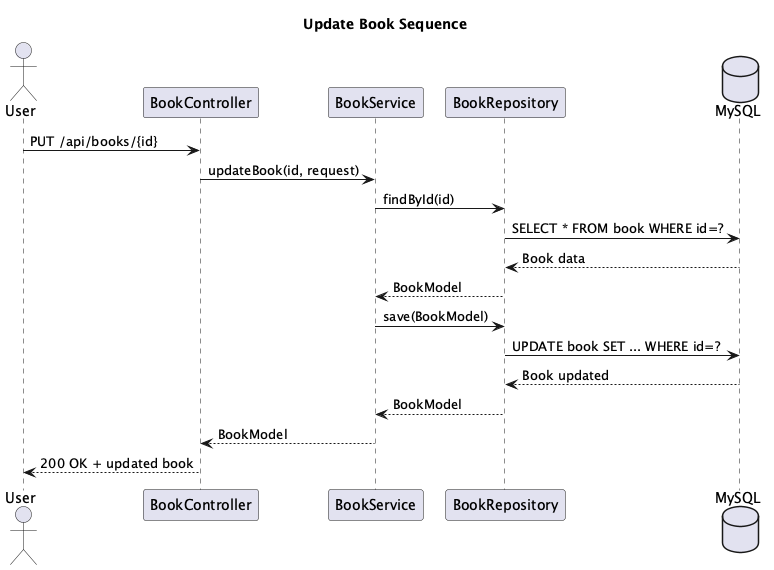

The diagram above was rendered by PlantUML. Its source (embedded in the PNG):
@startuml
title Update Book Sequence

actor User
participant "BookController" as BC
participant "BookService" as BS
participant "BookRepository" as BR
database "MySQL" as DB

User -> BC : PUT /api/books/{id}
BC -> BS : updateBook(id, request)
BS -> BR : findById(id)
BR -> DB : SELECT * FROM book WHERE id=?
DB --> BR : Book data
BR --> BS : BookModel
BS -> BR : save(BookModel)
BR -> DB : UPDATE book SET ... WHERE id=?
DB --> BR : Book updated
BR --> BS : BookModel
BS --> BC : BookModel
BC --> User : 200 OK + updated book

@enduml